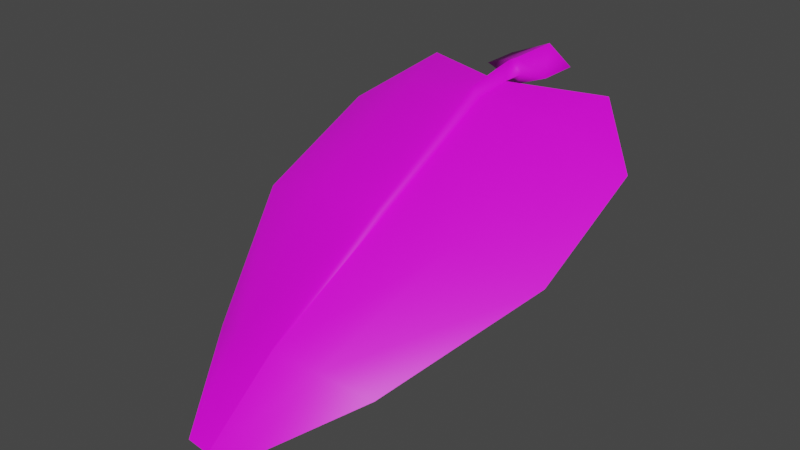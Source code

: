 # Source: FE_leaves_palm_02.rw4.blend  (saved by Blender 3.0.42; exported with 4.5.12 LTS)
import bpy
from mathutils import Matrix  # noqa: F401  (used for matrix-valued properties, if any)

bpy.ops.wm.read_factory_settings(use_empty=True)
scene = bpy.context.scene
scene.name = 'Scene'

# ---- collections
col_collection = bpy.data.collections.new('Collection'); scene.collection.children.link(col_collection)

# ---- images (referenced by path relative to the original .blend; pixels are not part of the script)
import os
ASSET_DIR = os.environ.get("B2B_ASSET_DIR", "")  # directory of the original .blend (textures are referenced by path, not embedded)
HERE = os.path.dirname(os.path.abspath(__file__))  # packed textures are extracted next to this script under _unpacked/

def load_image(name, relpath, width, height, colorspace="sRGB"):
    """Load a texture the original file referenced (path relative to the .blend, or extracted next to this script)."""
    p = next((c for c in (os.path.join(HERE, relpath), os.path.join(ASSET_DIR, relpath)) if relpath and os.path.exists(c)), "")
    if p:
        img = bpy.data.images.load(p, check_existing=True)
        img.name = name
    else:  # same state as the original file: an image datablock whose file is absent (Cycles renders it pink)
        img = bpy.data.images.new(name, width, height)
        img.source = "FILE"
        img.filepath = "//" + (relpath or name)
    img.colorspace_settings.name = colorspace
    return img
img_fe_leaves_palm_02__tintmask_rw4_dds = load_image('FE_leaves_palm_02__tintMask.rw4.dds', 'FE_leaves_palm_02__tintMask.rw4.dds', 1024, 1024, 'sRGB')

# ---- materials (node trees are filled in below, after node groups)
mat_material_002 = bpy.data.materials.new('Material.002')
mat_material_002.use_transparent_shadow = False

# ---- material node trees
mat_material_002.use_nodes = True; mat_material_002.node_tree.nodes.clear()
_N = mat_material_002.node_tree.nodes; _L = mat_material_002.node_tree.links
n0 = _N.new('ShaderNodeBsdfPrincipled'); n0.name = 'Principled BSDF'; n0.location = (10, 300)
n0.distribution = 'GGX'
n0.subsurface_method = 'RANDOM_WALK_SKIN'
n0.inputs[3].default_value = 1.45
n0.inputs[27].default_value = (0.0, 0.0, 0.0, 1.0)
n0.inputs[28].default_value = 1.0
n1 = _N.new('ShaderNodeOutputMaterial'); n1.name = 'Material Output'; n1.location = (300, 300)
n2 = _N.new('ShaderNodeTexImage'); n2.name = 'Image Texture'; n2.location = (-280, 280)
n2.image = img_fe_leaves_palm_02__tintmask_rw4_dds
_L.new(n0.outputs[0], n1.inputs[0])
_L.new(n2.outputs[0], n0.inputs[0])
n1.is_active_output = True

# ---- world
world_world = bpy.data.worlds.new('World'); scene.world = world_world
world_world.use_nodes = True; world_world.node_tree.nodes.clear()
_N = world_world.node_tree.nodes; _L = world_world.node_tree.links
n0 = _N.new('ShaderNodeOutputWorld'); n0.name = 'World Output'; n0.location = (300, 300)
n1 = _N.new('ShaderNodeBackground'); n1.name = 'Background'; n1.location = (10, 300)
n1.inputs[0].default_value = (0.05088, 0.05088, 0.05088, 1.0)
_L.new(n1.outputs[0], n0.inputs[0])
n0.is_active_output = True
world_world.color = (0.05088, 0.05088, 0.05088)
world_world.use_sun_shadow = False
world_world.sun_shadow_jitter_overblur = 0.0

# ---- meshes
me_fe_starter3_sp1_gmdl_001 = bpy.data.meshes.new('FE_starter3_Sp1.gmdl.001')
me_fe_starter3_sp1_gmdl_001.from_pydata([(-0.3938, -0.09095, -0.004815), (-0.314, -0.3582, -0.056), (-0.6198, -0.3201, -0.1829), (-0.03915, -0.2172, 0.005081), (0.006312, -0.3632, -0.03933), (2.963e-06, -0.2098, -0.04088), (0.03539, -0.2171, 0.005019), (0.4081, -0.09137, -0.003787), (0.3289, -0.3578, -0.05654), (0.6343, -0.322, -0.1751), (-0.3158, -0.8819, -0.3192), (-0.624, -0.8246, -0.4084), (0.005783, -0.8883, -0.3104), (0.3318, -0.8815, -0.3198), (0.6396, -0.8288, -0.402), (-0.177, -1.433, -0.6122), (-0.3526, -1.36, -0.6814), (0.004885, -1.446, -0.5998), (0.192, -1.432, -0.6127), (0.3674, -1.365, -0.6762), (-0.09483, -1.753, -0.8247), (0.004564, -1.761, -0.8269), (0.1077, -1.753, -0.8251), (-0.09483, -1.753, -0.8247), (-0.177, -1.441, -0.604), (-0.3526, -1.36, -0.6814), (0.004564, -1.761, -0.8269), (0.004899, -1.459, -0.5886), (0.004564, -1.761, -0.8269), (0.1077, -1.753, -0.8251), (0.192, -1.441, -0.6049), (0.004899, -1.459, -0.5886), (0.3674, -1.365, -0.6762), (-0.3158, -0.8885, -0.3091), (-0.624, -0.8246, -0.4084), (-0.0181, -0.8989, -0.2939), (0.004899, -1.459, -0.5886), (0.001535, -0.9157, -0.2679), (-0.0181, -0.8989, -0.2939), (0.01991, -0.8989, -0.294), (0.3318, -0.8878, -0.3102), (0.01991, -0.8989, -0.294), (0.6396, -0.8288, -0.402), (-0.3139, -0.3615, -0.04468), (-0.6198, -0.3201, -0.1829), (-0.02895, -0.3696, -0.01755), (0.001092, -0.3823, 0.02232), (-0.02895, -0.3696, -0.01755), (0.02661, -0.3696, -0.0176), (0.3289, -0.3611, -0.04567), (0.02661, -0.3696, -0.0176), (0.6343, -0.322, -0.1751), (-0.3938, -0.09095, -0.004815), (-0.03915, -0.2172, 0.005081), (0.0001026, -0.2243, 0.05098), (-0.03915, -0.2172, 0.005081), (0.03539, -0.2171, 0.005019), (0.4081, -0.09137, -0.003787), (0.03539, -0.2171, 0.005019), (-0.001698, -0.1406, 0.06208), (-0.05819, -0.1302, 0.01634), (-0.001807, -0.1314, -0.03057), (0.05293, -0.1392, 0.01544), (-0.0001011, -0.09436, 0.05949), (-0.1428, -0.08308, 0.004741), (-0.0003561, -0.08338, -0.05121), (0.133, -0.09207, 0.003817), (-0.0001011, -0.09436, 0.05949), (-0.0003561, -0.08338, -0.05121), (-0.001201, 0.1353, 0.05949), (-0.1426, 0.08054, 0.004192), (-0.001332, 0.1463, -0.05121), (0.1353, 0.08068, 0.004098), (-0.001201, 0.1353, 0.05949), (-0.001332, 0.1463, -0.05121)], [], [(0, 1, 2), (1, 0, 4), (0, 3, 4), (3, 5, 4), (5, 6, 4), (8, 4, 7), (6, 7, 4), (7, 9, 8), (10, 11, 1), (1, 11, 2), (4, 12, 1), (12, 10, 1), (8, 13, 4), (13, 12, 4), (9, 14, 8), (14, 13, 8), (10, 15, 11), (15, 16, 11), (17, 15, 12), (12, 15, 10), (18, 17, 13), (13, 17, 12), (19, 18, 14), (14, 18, 13), (16, 15, 20), (17, 21, 15), (15, 21, 20), (17, 18, 21), (18, 22, 21), (18, 19, 22), (23, 24, 25), (27, 24, 26), (23, 26, 24), (29, 30, 28), (28, 30, 31), (29, 32, 30), (33, 34, 24), (24, 34, 25), (27, 35, 24), (35, 33, 24), (36, 37, 38), (36, 39, 37), (30, 40, 31), (40, 41, 31), (40, 30, 42), (42, 30, 32), (33, 43, 34), (43, 44, 34), (35, 45, 33), (45, 43, 33), (46, 47, 37), (37, 47, 38), (39, 48, 37), (48, 46, 37), (49, 50, 40), (40, 50, 41), (51, 49, 42), (49, 40, 42), (44, 43, 52), (45, 53, 43), (43, 53, 52), (54, 55, 46), (47, 46, 55), (54, 46, 56), (46, 48, 56), (50, 49, 58), (49, 57, 58), (49, 51, 57), (60, 55, 59), (55, 54, 59), (60, 61, 3), (5, 3, 61), (54, 56, 59), (56, 62, 59), (5, 61, 6), (6, 61, 62), (64, 60, 63), (60, 59, 63), (64, 65, 60), (61, 60, 65), (66, 67, 62), (59, 62, 67), (66, 62, 68), (62, 61, 68), (63, 69, 64), (64, 69, 70), (71, 65, 70), (65, 64, 70), (72, 73, 66), (67, 66, 73), (66, 68, 72), (68, 74, 72)])
me_fe_starter3_sp1_gmdl_001.polygons.foreach_set('use_smooth', [True] * 92)
_uv = me_fe_starter3_sp1_gmdl_001.uv_layers.new(name='UVMap')
_uv.uv.foreach_set('vector', [0.6011, 0.1132, 0.6494, 0.2154, 0.5451, 0.2154, 0.6494, 0.2154, 0.6011, 0.1132, 0.7586, 0.2154, 0.6011, 0.1132, 0.7425, 0.1691, 0.7586, 0.2154, 0.7425, 0.1691, 0.7584, 0.1691, 0.7586, 0.2154, 0.7584, 0.1691, 0.7733, 0.1691, 0.7586, 0.2154, 0.8687, 0.2154, 0.7586, 0.2154, 0.917, 0.1132, 0.7733, 0.1691, 0.917, 0.1132, 0.7586, 0.2154, 0.917, 0.1132, 0.973, 0.2154, 0.8687, 0.2154, 0.646, 0.3589, 0.5385, 0.3589, 0.6494, 0.2154, 0.6494, 0.2154, 0.5385, 0.3589, 0.5451, 0.2154, 0.7586, 0.2154, 0.7582, 0.3589, 0.6494, 0.2154, 0.7582, 0.3589, 0.646, 0.3589, 0.6494, 0.2154, 0.8687, 0.2154, 0.8721, 0.3589, 0.7586, 0.2154, 0.8721, 0.3589, 0.7582, 0.3589, 0.7586, 0.2154, 0.973, 0.2154, 0.9796, 0.3589, 0.8687, 0.2154, 0.9796, 0.3589, 0.8721, 0.3589, 0.8687, 0.2154, 0.646, 0.3589, 0.6932, 0.5805, 0.5385, 0.3589, 0.6932, 0.5805, 0.6307, 0.5805, 0.5385, 0.3589, 0.758, 0.5805, 0.6932, 0.5805, 0.7582, 0.3589, 0.7582, 0.3589, 0.6932, 0.5805, 0.646, 0.3589, 0.8248, 0.5933, 0.758, 0.5805, 0.8721, 0.3589, 0.8721, 0.3589, 0.758, 0.5805, 0.7582, 0.3589, 0.8874, 0.5933, 0.8248, 0.5933, 0.9796, 0.3589, 0.9796, 0.3589, 0.8248, 0.5933, 0.8721, 0.3589, 0.6307, 0.5805, 0.6932, 0.5805, 0.7371, 0.6943, 0.758, 0.5805, 0.7586, 0.6943, 0.6932, 0.5805, 0.6932, 0.5805, 0.7586, 0.6943, 0.7371, 0.6943, 0.758, 0.5805, 0.8248, 0.5933, 0.7586, 0.6943, 0.8248, 0.5933, 0.781, 0.7198, 0.7586, 0.6943, 0.8248, 0.5933, 0.8874, 0.5933, 0.781, 0.7198, 0.3411, 0.06986, 0.3891, 0.2279, 0.4608, 0.2279, 0.3149, 0.228, 0.3891, 0.2279, 0.3143, 0.06991, 0.3411, 0.06986, 0.3143, 0.06991, 0.3891, 0.2279, 0.2863, 0.06986, 0.2383, 0.2279, 0.3143, 0.06991, 0.3143, 0.06991, 0.2383, 0.2279, 0.3149, 0.228, 0.2863, 0.06986, 0.1666, 0.2279, 0.2383, 0.2279, 0.455, 0.5099, 0.5894, 0.5099, 0.3891, 0.2279, 0.3891, 0.2279, 0.5894, 0.5099, 0.4608, 0.2279, 0.3149, 0.228, 0.3263, 0.5099, 0.3891, 0.2279, 0.3263, 0.5099, 0.455, 0.5099, 0.3891, 0.2279, 0.3149, 0.228, 0.3169, 0.5099, 0.3263, 0.5099, 0.3149, 0.228, 0.3081, 0.5099, 0.3169, 0.5099, 0.2383, 0.2279, 0.1724, 0.5099, 0.3149, 0.228, 0.1724, 0.5099, 0.3081, 0.5099, 0.3149, 0.228, 0.1724, 0.5099, 0.2383, 0.2279, 0.03806, 0.5099, 0.03806, 0.5099, 0.2383, 0.2279, 0.1666, 0.2279, 0.455, 0.5099, 0.4508, 0.7081, 0.5894, 0.5099, 0.4508, 0.7081, 0.5812, 0.7081, 0.5894, 0.5099, 0.3263, 0.5099, 0.3309, 0.7081, 0.455, 0.5099, 0.3309, 0.7081, 0.4508, 0.7081, 0.455, 0.5099, 0.3168, 0.7078, 0.3309, 0.7081, 0.3169, 0.5099, 0.3169, 0.5099, 0.3309, 0.7081, 0.3263, 0.5099, 0.3081, 0.5099, 0.3048, 0.7081, 0.3169, 0.5099, 0.3048, 0.7081, 0.3168, 0.7078, 0.3169, 0.5099, 0.1766, 0.7081, 0.3048, 0.7081, 0.1724, 0.5099, 0.1724, 0.5099, 0.3048, 0.7081, 0.3081, 0.5099, 0.04627, 0.7081, 0.1766, 0.7081, 0.03806, 0.5099, 0.1766, 0.7081, 0.1724, 0.5099, 0.03806, 0.5099, 0.5812, 0.7081, 0.4508, 0.7081, 0.5111, 0.8176, 0.3309, 0.7081, 0.3361, 0.7659, 0.4508, 0.7081, 0.4508, 0.7081, 0.3361, 0.7659, 0.5111, 0.8176, 0.3115, 0.766, 0.3361, 0.7659, 0.3168, 0.7078, 0.3309, 0.7081, 0.3168, 0.7078, 0.3361, 0.7659, 0.3115, 0.766, 0.3168, 0.7078, 0.2893, 0.7659, 0.3168, 0.7078, 0.3048, 0.7081, 0.2893, 0.7659, 0.3048, 0.7081, 0.1766, 0.7081, 0.2893, 0.7659, 0.1766, 0.7081, 0.1163, 0.8176, 0.2893, 0.7659, 0.1766, 0.7081, 0.04627, 0.7081, 0.1163, 0.8176, 0.3363, 0.8178, 0.3361, 0.7659, 0.3119, 0.8179, 0.3361, 0.7659, 0.3115, 0.766, 0.3119, 0.8179, 0.7424, 0.1214, 0.7581, 0.1213, 0.7425, 0.1691, 0.7584, 0.1691, 0.7425, 0.1691, 0.7581, 0.1213, 0.3115, 0.766, 0.2893, 0.7659, 0.3119, 0.8179, 0.2893, 0.7659, 0.2883, 0.8178, 0.3119, 0.8179, 0.7584, 0.1691, 0.7581, 0.1213, 0.7733, 0.1691, 0.7733, 0.1691, 0.7581, 0.1213, 0.7733, 0.1214, 0.3683, 0.8317, 0.3363, 0.8178, 0.3113, 0.8318, 0.3363, 0.8178, 0.3119, 0.8179, 0.3113, 0.8318, 0.7111, 0.104, 0.758, 0.1039, 0.7424, 0.1214, 0.7581, 0.1213, 0.7424, 0.1214, 0.758, 0.1039, 0.2561, 0.8317, 0.3113, 0.8318, 0.2883, 0.8178, 0.3119, 0.8179, 0.2883, 0.8178, 0.3113, 0.8318, 0.8036, 0.1039, 0.7733, 0.1214, 0.758, 0.1039, 0.7733, 0.1214, 0.7581, 0.1213, 0.758, 0.1039, 0.3113, 0.8318, 0.3118, 0.9413, 0.3683, 0.8317, 0.3683, 0.8317, 0.3118, 0.9413, 0.3693, 0.9176, 0.7574, 0.01472, 0.758, 0.1039, 0.7111, 0.02572, 0.758, 0.1039, 0.7111, 0.104, 0.7111, 0.02572, 0.2552, 0.9176, 0.3118, 0.9413, 0.2561, 0.8317, 0.3113, 0.8318, 0.2561, 0.8317, 0.3118, 0.9413, 0.8036, 0.1039, 0.758, 0.1039, 0.8029, 0.02568, 0.758, 0.1039, 0.7574, 0.01472, 0.8029, 0.02568])
me_fe_starter3_sp1_gmdl_001.materials.append(mat_material_002)
me_fe_starter3_sp1_gmdl_001.use_remesh_fix_poles = True
me_fe_starter3_sp1_gmdl_001.use_remesh_preserve_attributes = False
me_fe_starter3_sp1_gmdl_001.update()
arm_armature = bpy.data.armatures.new('Armature')  # bones are not reproduced

# ---- objects
ob_armature = bpy.data.objects.new('Armature', arm_armature)
ob_fe_starter3_sp1_gmdl_001 = bpy.data.objects.new('FE_starter3_Sp1.gmdl.001', me_fe_starter3_sp1_gmdl_001)

# ---- transforms, parenting, visibility, modifiers, constraints
ob_armature.location = (0.0, 0.0, 0.0)
ob_fe_starter3_sp1_gmdl_001.parent = ob_armature
ob_fe_starter3_sp1_gmdl_001.location = (0.0, 0.0, 0.0)
_vg = ob_fe_starter3_sp1_gmdl_001.vertex_groups.new(name='Bone')
for _i, _w in zip([0, 1, 2, 3, 4, 5, 6, 7, 8, 9, 10, 11, 12, 13, 14, 15, 16, 17, 18, 19, 20, 21, 22, 23, 24, 25, 26, 27, 28, 29, 30, 31, 32, 33, 34, 35, 36, 37, 38, 39, 40, 41, 42, 43, 44, 45, 46, 47, 48, 49, 50, 51, 52, 53, 54, 55, 56, 57, 58, 59, 60, 61, 62, 63, 64, 65, 66, 67, 68, 69, 70, 71, 72, 73, 74], [1.49e-06, 2.861e-06, 0.0, 0.0003082, 0.0, 0.0, 3.994e-06, 0.0, 0.0004267, 3.755e-06, 0.0, 1.577e-06, 0.0, 0.0003171, 0.0001135, 0.0, 9.863e-08, 0.0, 0.0, 0.0, 0.0, 0.0, 0.0, 0.0, 4.166e-10, 2.403e-08, 0.0, 0.0, 0.0, 5.412e-09, 5.752e-07, 0.0, 9.488e-08, 0.0, 5.153e-06, 0.0, 0.0, 1.199e-10, 0.0, 0.0, 0.0, 0.0, 3e-06, 0.0, 0.0, 0.0, 5.31e-06, 0.0, 0.0, 0.0, 0.0, 4.226e-05, 0.000459, 0.0, 0.0, 0.0, 0.0, 1.303e-06, 0.0, 1.0, 1.0, 1.0, 1.0, 1.0, 1.0, 1.0, 1.0, 1.0, 1.0, 1.0, 1.0, 1.0, 1.0, 1.0, 1.0]): _vg.add([_i], _w, 'REPLACE')
_vg = ob_fe_starter3_sp1_gmdl_001.vertex_groups.new(name='Bone.001')
for _i, _w in zip([3, 5, 6, 53, 54, 55, 56, 58, 59], [0.9997, 1.0, 1.0, 1.0, 1.0, 1.0, 1.0, 1.0, 0.0]): _vg.add([_i], _w, 'REPLACE')
_vg = ob_fe_starter3_sp1_gmdl_001.vertex_groups.new(name='Bone.002')
for _i, _w in zip([0, 1, 2, 3, 4, 5, 6, 7, 8, 9, 10, 11, 12, 13, 14, 15, 16, 17, 18, 19, 20, 21, 22, 23, 24, 25, 26, 27, 28, 29, 30, 31, 32, 33, 34, 35, 36, 37, 38, 39, 40, 41, 42, 43, 44, 45, 46, 47, 48, 49, 50, 51, 52, 53, 54, 55, 56, 57, 58], [1.0, 1.0, 1.0, 0.0, 1.0, 0.0, 0.0, 1.0, 0.9996, 1.0, 0.5, 0.5, 0.5, 0.4997, 0.4999, 0.25, 0.25, 0.25, 0.25, 0.25, 0.0, 0.0, 0.0, 0.0, 0.25, 0.25, 0.0, 0.25, 0.0, 1.953e-05, 0.25, 0.25, 0.25, 0.5, 0.5, 0.5, 0.25, 0.5, 0.5, 0.5, 0.5, 0.5, 0.5, 1.0, 1.0, 1.0, 1.0, 1.0, 1.0, 1.0, 1.0, 1.0, 0.9995, 0.0, 0.0, 0.0, 0.0, 1.0, 0.0]): _vg.add([_i], _w, 'REPLACE')
_vg = ob_fe_starter3_sp1_gmdl_001.vertex_groups.new(name='Bone.003')
for _i, _w in zip([0, 1, 2, 7, 8, 9, 10, 11, 12, 13, 14, 15, 16, 17, 18, 19, 20, 21, 22, 23, 24, 25, 26, 27, 28, 29, 30, 31, 32, 33, 34, 35, 36, 37, 38, 39, 40, 41, 42, 43, 44, 49, 51, 52, 57], [0.0, 0.0, 0.0, 0.0, 0.0, 0.0, 0.5, 0.5, 0.5, 0.5, 0.5, 0.75, 0.75, 0.75, 0.75, 0.75, 1.0, 1.0, 1.0, 1.0, 0.75, 0.75, 1.0, 0.75, 1.0, 1.0, 0.75, 0.75, 0.75, 0.5, 0.5, 0.5, 0.75, 0.5, 0.5, 0.5, 0.5, 0.5, 0.5, 0.0, 0.0, 0.0, 0.0, 0.0, 0.0]): _vg.add([_i], _w, 'REPLACE')
_m = ob_fe_starter3_sp1_gmdl_001.modifiers.new('Armature', 'ARMATURE')
_m.object = ob_armature

# ---- collection membership
col_collection.objects.link(ob_armature)
col_collection.objects.link(ob_fe_starter3_sp1_gmdl_001)

# ---- scene / render settings (as saved in the file)
scene.frame_start = 1; scene.frame_end = 250; scene.frame_set(15)
scene.render.engine = 'BLENDER_EEVEE_NEXT'
scene.cycles.sampling_pattern = 'TABULATED_SOBOL'
scene.cycles.use_light_tree = False
scene.view_settings.view_transform = 'Filmic'
bpy.context.view_layer.update()

# ---- added for rendering (the .blend has no active camera and no usable light): camera, sun
cam_auto = bpy.data.cameras.new('AutoCamera')
cam_auto.lens = 50.0
cam_auto.sensor_width = 36.0
cam_auto.clip_end = 1000.0
ob_auto_camera = bpy.data.objects.new('AutoCamera', cam_auto)
scene.collection.objects.link(ob_auto_camera)
ob_auto_camera.location = (2.27914, -3.53321, 1.43468)
ob_auto_camera.rotation_euler = (1.09748, -7.21219e-08, 0.694738)
scene.camera = ob_auto_camera
light_auto_sun = bpy.data.lights.new('AutoSun', 'SUN')
light_auto_sun.energy = 3.0
light_auto_sun.angle = 0.0523599
ob_auto_sun = bpy.data.objects.new('AutoSun', light_auto_sun)
scene.collection.objects.link(ob_auto_sun)
ob_auto_sun.rotation_euler = (0.872665, 0.174533, 0.523599)
bpy.context.view_layer.update()
